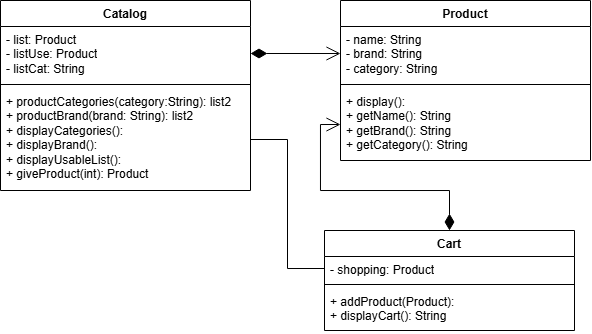

The diagram above was exported from draw.io. Its source (the exported page's mxGraphModel, read from the mxfile embedded in the PNG):
<mxGraphModel dx="607" dy="357" grid="1" gridSize="10" guides="1" tooltips="1" connect="1" arrows="1" fold="1" page="1" pageScale="1" pageWidth="827" pageHeight="1169" math="0" shadow="0">
  <root>
    <mxCell id="0" />
    <mxCell id="1" parent="0" />
    <mxCell id="__HatCkv7W3jDF5Juqtg-1" value="Catalog" style="swimlane;fontStyle=1;align=center;verticalAlign=top;childLayout=stackLayout;horizontal=1;startSize=26;horizontalStack=0;resizeParent=1;resizeParentMax=0;resizeLast=0;collapsible=1;marginBottom=0;whiteSpace=wrap;html=1;" vertex="1" parent="1">
      <mxGeometry x="90" y="150" width="250" height="190" as="geometry" />
    </mxCell>
    <mxCell id="__HatCkv7W3jDF5Juqtg-2" value="- list: Product&lt;div&gt;- listUse: Product&lt;/div&gt;&lt;div&gt;- listCat: String&lt;/div&gt;" style="text;strokeColor=none;fillColor=none;align=left;verticalAlign=top;spacingLeft=4;spacingRight=4;overflow=hidden;rotatable=0;points=[[0,0.5],[1,0.5]];portConstraint=eastwest;whiteSpace=wrap;html=1;" vertex="1" parent="__HatCkv7W3jDF5Juqtg-1">
      <mxGeometry y="26" width="250" height="54" as="geometry" />
    </mxCell>
    <mxCell id="__HatCkv7W3jDF5Juqtg-3" value="" style="line;strokeWidth=1;fillColor=none;align=left;verticalAlign=middle;spacingTop=-1;spacingLeft=3;spacingRight=3;rotatable=0;labelPosition=right;points=[];portConstraint=eastwest;strokeColor=inherit;" vertex="1" parent="__HatCkv7W3jDF5Juqtg-1">
      <mxGeometry y="80" width="250" height="8" as="geometry" />
    </mxCell>
    <mxCell id="__HatCkv7W3jDF5Juqtg-4" value="&lt;div&gt;&lt;span style=&quot;background-color: initial;&quot;&gt;+ productCategories(category:String): list2&lt;/span&gt;&lt;br&gt;&lt;/div&gt;&lt;div&gt;+ productBrand(brand: String): list2&lt;/div&gt;&lt;div&gt;&lt;span style=&quot;background-color: initial;&quot;&gt;+ displayCategories():&lt;/span&gt;&lt;br&gt;&lt;/div&gt;&lt;div&gt;+ displayBrand():&amp;nbsp;&lt;/div&gt;&lt;div&gt;+ displayUsableList():&lt;/div&gt;&lt;div&gt;+ giveProduct(int): Product&lt;/div&gt;" style="text;strokeColor=none;fillColor=none;align=left;verticalAlign=top;spacingLeft=4;spacingRight=4;overflow=hidden;rotatable=0;points=[[0,0.5],[1,0.5]];portConstraint=eastwest;whiteSpace=wrap;html=1;" vertex="1" parent="__HatCkv7W3jDF5Juqtg-1">
      <mxGeometry y="88" width="250" height="102" as="geometry" />
    </mxCell>
    <mxCell id="__HatCkv7W3jDF5Juqtg-5" value="Product" style="swimlane;fontStyle=1;align=center;verticalAlign=top;childLayout=stackLayout;horizontal=1;startSize=26;horizontalStack=0;resizeParent=1;resizeParentMax=0;resizeLast=0;collapsible=1;marginBottom=0;whiteSpace=wrap;html=1;" vertex="1" parent="1">
      <mxGeometry x="430" y="150" width="250" height="160" as="geometry" />
    </mxCell>
    <mxCell id="__HatCkv7W3jDF5Juqtg-6" value="- name: String&amp;nbsp;&lt;div&gt;- brand: String&amp;nbsp;&lt;/div&gt;&lt;div&gt;- category: String&lt;/div&gt;" style="text;strokeColor=none;fillColor=none;align=left;verticalAlign=top;spacingLeft=4;spacingRight=4;overflow=hidden;rotatable=0;points=[[0,0.5],[1,0.5]];portConstraint=eastwest;whiteSpace=wrap;html=1;" vertex="1" parent="__HatCkv7W3jDF5Juqtg-5">
      <mxGeometry y="26" width="250" height="54" as="geometry" />
    </mxCell>
    <mxCell id="__HatCkv7W3jDF5Juqtg-7" value="" style="line;strokeWidth=1;fillColor=none;align=left;verticalAlign=middle;spacingTop=-1;spacingLeft=3;spacingRight=3;rotatable=0;labelPosition=right;points=[];portConstraint=eastwest;strokeColor=inherit;" vertex="1" parent="__HatCkv7W3jDF5Juqtg-5">
      <mxGeometry y="80" width="250" height="8" as="geometry" />
    </mxCell>
    <mxCell id="__HatCkv7W3jDF5Juqtg-8" value="+ display():&lt;div&gt;+ getName(): String&lt;/div&gt;&lt;div&gt;+ getBrand(): String&lt;/div&gt;&lt;div&gt;+ getCategory(): String&amp;nbsp;&lt;/div&gt;" style="text;strokeColor=none;fillColor=none;align=left;verticalAlign=top;spacingLeft=4;spacingRight=4;overflow=hidden;rotatable=0;points=[[0,0.5],[1,0.5]];portConstraint=eastwest;whiteSpace=wrap;html=1;" vertex="1" parent="__HatCkv7W3jDF5Juqtg-5">
      <mxGeometry y="88" width="250" height="72" as="geometry" />
    </mxCell>
    <mxCell id="__HatCkv7W3jDF5Juqtg-9" value="Cart" style="swimlane;fontStyle=1;align=center;verticalAlign=top;childLayout=stackLayout;horizontal=1;startSize=26;horizontalStack=0;resizeParent=1;resizeParentMax=0;resizeLast=0;collapsible=1;marginBottom=0;whiteSpace=wrap;html=1;" vertex="1" parent="1">
      <mxGeometry x="414" y="380" width="250" height="100" as="geometry" />
    </mxCell>
    <mxCell id="__HatCkv7W3jDF5Juqtg-10" value="- shopping: Product&lt;div&gt;&lt;br&gt;&lt;/div&gt;" style="text;strokeColor=none;fillColor=none;align=left;verticalAlign=top;spacingLeft=4;spacingRight=4;overflow=hidden;rotatable=0;points=[[0,0.5],[1,0.5]];portConstraint=eastwest;whiteSpace=wrap;html=1;" vertex="1" parent="__HatCkv7W3jDF5Juqtg-9">
      <mxGeometry y="26" width="250" height="24" as="geometry" />
    </mxCell>
    <mxCell id="__HatCkv7W3jDF5Juqtg-11" value="" style="line;strokeWidth=1;fillColor=none;align=left;verticalAlign=middle;spacingTop=-1;spacingLeft=3;spacingRight=3;rotatable=0;labelPosition=right;points=[];portConstraint=eastwest;strokeColor=inherit;" vertex="1" parent="__HatCkv7W3jDF5Juqtg-9">
      <mxGeometry y="50" width="250" height="8" as="geometry" />
    </mxCell>
    <mxCell id="__HatCkv7W3jDF5Juqtg-12" value="&lt;div&gt;+ addProduct(Product):&lt;/div&gt;+ displayCart(): String" style="text;strokeColor=none;fillColor=none;align=left;verticalAlign=top;spacingLeft=4;spacingRight=4;overflow=hidden;rotatable=0;points=[[0,0.5],[1,0.5]];portConstraint=eastwest;whiteSpace=wrap;html=1;" vertex="1" parent="__HatCkv7W3jDF5Juqtg-9">
      <mxGeometry y="58" width="250" height="42" as="geometry" />
    </mxCell>
    <mxCell id="__HatCkv7W3jDF5Juqtg-15" value="" style="endArrow=none;html=1;edgeStyle=orthogonalEdgeStyle;rounded=0;entryX=0;entryY=0.5;entryDx=0;entryDy=0;exitX=1;exitY=0.5;exitDx=0;exitDy=0;" edge="1" parent="1" source="__HatCkv7W3jDF5Juqtg-4" target="__HatCkv7W3jDF5Juqtg-10">
      <mxGeometry relative="1" as="geometry">
        <mxPoint x="220" y="430" as="sourcePoint" />
        <mxPoint x="380" y="430" as="targetPoint" />
      </mxGeometry>
    </mxCell>
    <mxCell id="__HatCkv7W3jDF5Juqtg-18" value="" style="endArrow=open;html=1;endSize=12;startArrow=diamondThin;startSize=14;startFill=1;edgeStyle=orthogonalEdgeStyle;align=left;verticalAlign=bottom;rounded=0;entryX=0;entryY=0.5;entryDx=0;entryDy=0;exitX=1;exitY=0.5;exitDx=0;exitDy=0;" edge="1" parent="1" source="__HatCkv7W3jDF5Juqtg-2" target="__HatCkv7W3jDF5Juqtg-6">
      <mxGeometry x="-1" y="3" relative="1" as="geometry">
        <mxPoint x="510" y="330" as="sourcePoint" />
        <mxPoint x="670" y="330" as="targetPoint" />
      </mxGeometry>
    </mxCell>
    <mxCell id="__HatCkv7W3jDF5Juqtg-19" value="" style="endArrow=open;html=1;endSize=12;startArrow=diamondThin;startSize=14;startFill=1;edgeStyle=orthogonalEdgeStyle;align=left;verticalAlign=bottom;rounded=0;entryX=0;entryY=0.5;entryDx=0;entryDy=0;exitX=0.5;exitY=0;exitDx=0;exitDy=0;" edge="1" parent="1" source="__HatCkv7W3jDF5Juqtg-9" target="__HatCkv7W3jDF5Juqtg-8">
      <mxGeometry x="-1" y="3" relative="1" as="geometry">
        <mxPoint x="490" y="330" as="sourcePoint" />
        <mxPoint x="650" y="330" as="targetPoint" />
        <Array as="points">
          <mxPoint x="539" y="340" />
          <mxPoint x="410" y="340" />
          <mxPoint x="410" y="274" />
        </Array>
      </mxGeometry>
    </mxCell>
  </root>
</mxGraphModel>